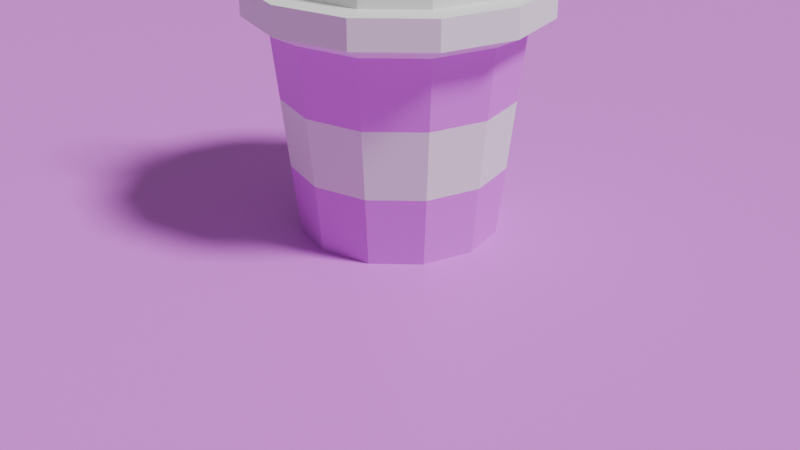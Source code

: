 # Source: cup.blend  (saved by Blender 4.0.36; exported with 4.5.12 LTS)
import bpy
from mathutils import Matrix  # noqa: F401  (used for matrix-valued properties, if any)

bpy.ops.wm.read_factory_settings(use_empty=True)
scene = bpy.context.scene
scene.name = 'Scene'

# ---- collections
col_collection = bpy.data.collections.new('Collection'); scene.collection.children.link(col_collection)

# ---- materials (node trees are filled in below, after node groups)
mat_x = bpy.data.materials.new('白')
mat_x.use_transparent_shadow = False
mat_001 = bpy.data.materials.new('ピンク.001')
mat_001.use_transparent_shadow = False
mat_x_1 = bpy.data.materials.new('ピンク')
mat_x_1.use_transparent_shadow = False

# ---- material node trees
mat_x.use_nodes = True; mat_x.node_tree.nodes.clear()
_N = mat_x.node_tree.nodes; _L = mat_x.node_tree.links
n0 = _N.new('ShaderNodeBsdfPrincipled'); n0.name = 'プリンシプルBSDF'; n0.location = (10, 300)
n0.inputs[3].default_value = 1.45
n1 = _N.new('ShaderNodeOutputMaterial'); n1.name = 'マテリアル出力'; n1.location = (300, 300)
_L.new(n0.outputs[0], n1.inputs[0])
n1.is_active_output = True
mat_001.use_nodes = True; mat_001.node_tree.nodes.clear()
_N = mat_001.node_tree.nodes; _L = mat_001.node_tree.links
n0 = _N.new('ShaderNodeBsdfPrincipled'); n0.name = 'プリンシプルBSDF'; n0.location = (10, 300)
n0.inputs[0].default_value = (0.7168, 0.1568, 0.8038, 1.0)
n0.inputs[3].default_value = 1.45
n1 = _N.new('ShaderNodeOutputMaterial'); n1.name = 'マテリアル出力'; n1.location = (300, 300)
_L.new(n0.outputs[0], n1.inputs[0])
n1.is_active_output = True
mat_x_1.use_nodes = True; mat_x_1.node_tree.nodes.clear()
_N = mat_x_1.node_tree.nodes; _L = mat_x_1.node_tree.links
n0 = _N.new('ShaderNodeBsdfPrincipled'); n0.name = 'プリンシプルBSDF'; n0.location = (10, 300)
n0.inputs[0].default_value = (0.7173, 0.1568, 0.804, 1.0)
n0.inputs[3].default_value = 1.45
n1 = _N.new('ShaderNodeOutputMaterial'); n1.name = 'マテリアル出力'; n1.location = (300, 300)
_L.new(n0.outputs[0], n1.inputs[0])
n1.is_active_output = True

# ---- world
world_world = bpy.data.worlds.new('World'); scene.world = world_world
world_world.use_nodes = True; world_world.node_tree.nodes.clear()
_N = world_world.node_tree.nodes; _L = world_world.node_tree.links
n0 = _N.new('ShaderNodeOutputWorld'); n0.name = 'World Output'; n0.location = (300, 300)
n1 = _N.new('ShaderNodeBackground'); n1.name = 'Background'; n1.location = (10, 300)
n1.inputs[0].default_value = (0.2357, 0.2357, 0.2357, 1.0)
_L.new(n1.outputs[0], n0.inputs[0])
n0.is_active_output = True
world_world.color = (0.05088, 0.05088, 0.05088)
world_world.use_sun_shadow = False
world_world.sun_shadow_jitter_overblur = 0.0

# ---- cameras
cam_camera = bpy.data.cameras.new('Camera')
cam_camera.clip_end = 100.0
cam_camera.ortho_scale = 7.314

# ---- lights
light_light = bpy.data.lights.new('Light', 'SUN')
light_light.transmission_factor = 0.0
light_light.angle = 0.1993
light_light.energy = 4.0
light_light.shadow_soft_size = 0.1
light_light.shadow_cascade_max_distance = 1000.0

# ---- meshes
me_003 = bpy.data.meshes.new('円.003')
me_003.from_pydata([(0.0, 1.0, 0.0), (-0.5, 0.866, 0.0), (-0.866, 0.5, 0.0), (-1.0, 0.0, 0.0), (-0.866, -0.5, 0.0), (-0.5, -0.866, 0.0), (0.0, -1.0, 0.0), (0.5, -0.866, 0.0), (0.866, -0.5, 0.0), (1.0, 0.0, 0.0), (0.866, 0.5, 0.0), (0.5, 0.866, 0.0), (1.097e-09, 1.221, 2.069), (-0.6105, 1.057, 2.069), (-1.057, 0.6105, 2.069), (-1.221, 1.097e-09, 2.069), (-1.057, -0.6105, 2.069), (-0.6105, -1.057, 2.069), (1.097e-09, -1.221, 2.069), (0.6105, -1.057, 2.069), (1.057, -0.6105, 2.069), (1.221, 1.097e-09, 2.069), (1.057, 0.6105, 2.069), (0.6105, 1.057, 2.069), (8.376e-09, 1.469, 2.195), (-0.7345, 1.272, 2.195), (-1.272, 0.7345, 2.195), (-1.469, 1.32e-09, 2.195), (-1.272, -0.7345, 2.195), (-0.7345, -1.272, 2.195), (8.376e-09, -1.469, 2.195), (0.7345, -1.272, 2.195), (1.272, -0.7345, 2.195), (1.469, 1.32e-09, 2.195), (1.272, 0.7345, 2.195), (0.7345, 1.272, 2.195), (1.847e-09, 1.2, 2.479), (-0.6001, 1.039, 2.479), (-1.039, 0.6001, 2.479), (-1.2, 1.32e-09, 2.479), (-1.039, -0.6001, 2.479), (-0.6001, -1.039, 2.479), (1.847e-09, -1.2, 2.479), (0.6001, -1.039, 2.479), (1.039, -0.6001, 2.479), (1.2, 1.32e-09, 2.479), (1.039, 0.6001, 2.479), (0.6001, 1.039, 2.479), (-0.7345, 1.272, 2.479), (1.847e-09, 1.469, 2.479), (-1.272, 0.7345, 2.479), (-1.469, 1.32e-09, 2.479), (-1.272, -0.7345, 2.479), (-0.7345, -1.272, 2.479), (1.847e-09, -1.469, 2.479), (0.7345, -1.272, 2.479), (1.272, -0.7345, 2.479), (1.469, 1.32e-09, 2.479), (1.272, 0.7345, 2.479), (0.7345, 1.272, 2.479), (-2.692e-08, 0.1982, 2.858), (-0.09908, 0.1716, 2.858), (-0.1716, 0.09908, 2.858), (-0.1982, 1.32e-09, 2.858), (-0.1716, -0.09908, 2.858), (-0.09908, -0.1716, 2.858), (-2.692e-08, -0.1982, 2.858), (0.09908, -0.1716, 2.858), (0.1716, -0.09908, 2.858), (0.1982, 1.32e-09, 2.858), (0.1716, 0.09908, 2.858), (0.09908, 0.1716, 2.858), (-0.6001, 1.039, 2.858), (-2.692e-08, 1.2, 2.858), (-1.039, 0.6001, 2.858), (-1.2, 1.32e-09, 2.858), (-1.039, -0.6001, 2.858), (-0.6001, -1.039, 2.858), (-2.692e-08, -1.2, 2.858), (0.6001, -1.039, 2.858), (1.039, -0.6001, 2.858), (1.2, 1.32e-09, 2.858), (1.039, 0.6001, 2.858), (0.6001, 1.039, 2.858), (-1.14e-06, 0.1447, 4.818), (-0.07236, 0.1253, 4.818), (-0.1253, 0.07235, 4.818), (-0.1447, 1.32e-09, 4.818), (-0.1253, -0.07235, 4.818), (-0.07236, -0.1253, 4.818), (-1.14e-06, -0.1447, 4.818), (0.07235, -0.1253, 4.818), (0.1253, -0.07235, 4.818), (0.1447, 1.32e-09, 4.818), (0.1253, 0.07235, 4.818), (0.07235, 0.1253, 4.818), (-0.09908, 0.1716, 4.818), (-1.143e-06, 0.1982, 4.818), (-0.1716, 0.09908, 4.818), (-0.1982, 1.32e-09, 4.818), (-0.1716, -0.09908, 4.818), (-0.09908, -0.1716, 4.818), (-1.143e-06, -0.1982, 4.818), (0.09908, -0.1716, 4.818), (0.1716, -0.09908, 4.818), (0.1982, 1.32e-09, 4.818), (0.1716, 0.09908, 4.818), (0.09908, 0.1716, 4.818), (-4.68e-06, 0.1447, 1.192e-07), (-0.07236, 0.1253, 1.192e-07), (-0.1253, 0.07235, 1.192e-07), (-0.1447, 1.32e-09, 1.192e-07), (-0.1253, -0.07235, 1.192e-07), (-0.07236, -0.1253, 1.192e-07), (-4.68e-06, -0.1447, 1.192e-07), (0.07235, -0.1253, 1.192e-07), (0.1253, -0.07235, 1.192e-07), (0.1447, 1.32e-09, 1.192e-07), (0.1253, 0.07235, 1.192e-07), (0.07235, 0.1253, 1.192e-07), (-0.5368, -0.9298, 0.6897), (-0.5736, -0.9936, 1.379), (-0.9936, -0.5736, 1.379), (-0.9298, -0.5368, 0.6897), (3.658e-10, 1.074, 0.6897), (7.315e-10, 1.147, 1.379), (0.5736, 0.9936, 1.379), (0.5368, 0.9298, 0.6897), (-0.9298, 0.5368, 0.6897), (-0.9936, 0.5736, 1.379), (-0.5736, 0.9936, 1.379), (-0.5368, 0.9298, 0.6897), (1.074, 3.658e-10, 0.6897), (1.147, 7.315e-10, 1.379), (0.9936, -0.5736, 1.379), (0.9298, -0.5368, 0.6897), (3.658e-10, -1.074, 0.6897), (7.315e-10, -1.147, 1.379), (-1.074, 3.658e-10, 0.6897), (-1.147, 7.315e-10, 1.379), (0.9298, 0.5368, 0.6897), (0.9936, 0.5736, 1.379), (0.5368, -0.9298, 0.6897), (0.5736, -0.9936, 1.379)], [], [(1, 0, 11, 10, 9, 8, 7, 6, 5, 4, 3, 2), (17, 18, 30, 29), (122, 121, 17, 16), (126, 125, 12, 23), (130, 129, 14, 13), (134, 133, 21, 20), (121, 137, 18, 17), (129, 139, 15, 14), (133, 141, 22, 21), (137, 143, 19, 18), (139, 122, 16, 15), (141, 126, 23, 22), (125, 130, 13, 12), (143, 134, 20, 19), (32, 33, 57, 56), (14, 15, 27, 26), (21, 22, 34, 33), (18, 19, 31, 30), (15, 16, 28, 27), (22, 23, 35, 34), (12, 13, 25, 24), (19, 20, 32, 31), (16, 17, 29, 28), (23, 12, 24, 35), (13, 14, 26, 25), (20, 21, 33, 32), (40, 41, 77, 76), (29, 30, 54, 53), (26, 27, 51, 50), (33, 34, 58, 57), (30, 31, 55, 54), (27, 28, 52, 51), (34, 35, 59, 58), (24, 25, 48, 49), (31, 32, 56, 55), (28, 29, 53, 52), (35, 24, 49, 59), (25, 26, 50, 48), (37, 36, 49, 48), (38, 37, 48, 50), (39, 38, 50, 51), (40, 39, 51, 52), (41, 40, 52, 53), (42, 41, 53, 54), (43, 42, 54, 55), (44, 43, 55, 56), (45, 44, 56, 57), (46, 45, 57, 58), (47, 46, 58, 59), (36, 47, 59, 49), (62, 63, 99, 98), (47, 36, 73, 83), (37, 38, 74, 72), (44, 45, 81, 80), (41, 42, 78, 77), (38, 39, 75, 74), (45, 46, 82, 81), (42, 43, 79, 78), (39, 40, 76, 75), (46, 47, 83, 82), (36, 37, 72, 73), (43, 44, 80, 79), (61, 60, 73, 72), (62, 61, 72, 74), (63, 62, 74, 75), (64, 63, 75, 76), (65, 64, 76, 77), (66, 65, 77, 78), (67, 66, 78, 79), (68, 67, 79, 80), (69, 68, 80, 81), (70, 69, 81, 82), (71, 70, 82, 83), (60, 71, 83, 73), (87, 88, 112, 111), (69, 70, 106, 105), (66, 67, 103, 102), (63, 64, 100, 99), (70, 71, 107, 106), (60, 61, 96, 97), (67, 68, 104, 103), (64, 65, 101, 100), (71, 60, 97, 107), (61, 62, 98, 96), (68, 69, 105, 104), (65, 66, 102, 101), (85, 84, 97, 96), (86, 85, 96, 98), (87, 86, 98, 99), (88, 87, 99, 100), (89, 88, 100, 101), (90, 89, 101, 102), (91, 90, 102, 103), (92, 91, 103, 104), (93, 92, 104, 105), (94, 93, 105, 106), (95, 94, 106, 107), (84, 95, 107, 97), (109, 110, 111, 112, 113, 114, 115, 116, 117, 118, 119, 108), (94, 95, 119, 118), (84, 85, 109, 108), (91, 92, 116, 115), (88, 89, 113, 112), (95, 84, 108, 119), (85, 86, 110, 109), (92, 93, 117, 116), (89, 90, 114, 113), (86, 87, 111, 110), (93, 94, 118, 117), (90, 91, 115, 114), (7, 8, 135, 142), (142, 135, 134, 143), (0, 1, 131, 124), (124, 131, 130, 125), (10, 11, 127, 140), (140, 127, 126, 141), (3, 4, 123, 138), (138, 123, 122, 139), (6, 7, 142, 136), (136, 142, 143, 137), (9, 10, 140, 132), (132, 140, 141, 133), (2, 3, 138, 128), (128, 138, 139, 129), (5, 6, 136, 120), (120, 136, 137, 121), (8, 9, 132, 135), (135, 132, 133, 134), (1, 2, 128, 131), (131, 128, 129, 130), (11, 0, 124, 127), (127, 124, 125, 126), (4, 5, 120, 123), (123, 120, 121, 122)])
me_003.polygons.foreach_set('material_index', [1, 0, 1, 1, 1, 1, 1, 1, 1, 1, 1, 1, 1, 1, 0, 0, 0, 0, 0, 0, 0, 0, 0, 0, 0, 0, 0, 0, 0, 0, 0, 0, 0, 0, 0, 0, 0, 0, 0, 0, 0, 0, 0, 0, 0, 0, 0, 0, 0, 0, 1, 0, 0, 0, 0, 0, 0, 0, 0, 0, 0, 0, 0, 0, 0, 0, 0, 0, 0, 0, 0, 0, 0, 0, 1, 1, 1, 1, 1, 1, 1, 1, 1, 1, 1, 1, 1, 1, 1, 1, 1, 1, 1, 1, 1, 1, 1, 1, 1, 1, 1, 1, 1, 1, 1, 1, 1, 1, 1, 1, 1, 0, 1, 0, 1, 0, 1, 0, 1, 0, 1, 0, 1, 0, 1, 0, 1, 0, 1, 0, 1, 0, 1, 0])
_uv = me_003.uv_layers.new(name='UVマップ')
_uv.uv.foreach_set('vector', [0.0, 0.0, 0.0, 0.0, 0.0, 0.0, 0.0, 0.0, 0.0, 0.0, 0.0, 0.0, 0.0, 0.0, 0.0, 0.0, 0.0, 0.0, 0.0, 0.0, 0.0, 0.0, 0.0, 0.0, 0.0, 0.0, 0.0, 0.0, 0.0, 0.0, 0.0, 0.0, 0.0, 0.0, 0.0, 0.0, 0.0, 0.0, 0.0, 0.0, 0.0, 0.0, 0.0, 0.0, 0.0, 0.0, 0.0, 0.0, 0.0, 0.0, 0.0, 0.0, 0.0, 0.0, 0.0, 0.0, 0.0, 0.0, 0.0, 0.0, 0.0, 0.0, 0.0, 0.0, 0.0, 0.0, 0.0, 0.0, 0.0, 0.0, 0.0, 0.0, 0.0, 0.0, 0.0, 0.0, 0.0, 0.0, 0.0, 0.0, 0.0, 0.0, 0.0, 0.0, 0.0, 0.0, 0.0, 0.0, 0.0, 0.0, 0.0, 0.0, 0.0, 0.0, 0.0, 0.0, 0.0, 0.0, 0.0, 0.0, 0.0, 0.0, 0.0, 0.0, 0.0, 0.0, 0.0, 0.0, 0.0, 0.0, 0.0, 0.0, 0.0, 0.0, 0.0, 0.0, 0.0, 0.0, 0.0, 0.0, 0.0, 0.0, 0.0, 0.0, 0.0, 0.0, 0.0, 0.0, 0.0, 0.0, 0.0, 0.0, 0.0, 0.0, 0.0, 0.0, 0.0, 0.0, 0.0, 0.0, 0.0, 0.0, 0.0, 0.0, 0.0, 0.0, 0.0, 0.0, 0.0, 0.0, 0.0, 0.0, 0.0, 0.0, 0.0, 0.0, 0.0, 0.0, 0.0, 0.0, 0.0, 0.0, 0.0, 0.0, 0.0, 0.0, 0.0, 0.0, 0.0, 0.0, 0.0, 0.0, 0.0, 0.0, 0.0, 0.0, 0.0, 0.0, 0.0, 0.0, 0.0, 0.0, 0.0, 0.0, 0.0, 0.0, 0.0, 0.0, 0.0, 0.0, 0.0, 0.0, 0.0, 0.0, 0.0, 0.0, 0.0, 0.0, 0.0, 0.0, 0.0, 0.0, 0.0, 0.0, 0.0, 0.0, 0.0, 0.0, 0.0, 0.0, 0.0, 0.0, 0.0, 0.0, 0.0, 0.0, 0.0, 0.0, 0.0, 0.0, 0.0, 0.0, 0.0, 0.0, 0.0, 0.0, 0.0, 0.0, 0.0, 0.0, 0.0, 0.0, 0.0, 0.0, 0.0, 0.0, 0.0, 0.0, 0.0, 0.0, 0.0, 0.0, 0.0, 0.0, 0.0, 0.0, 0.0, 0.0, 0.0, 0.0, 0.0, 0.0, 0.0, 0.0, 0.0, 0.0, 0.0, 0.0, 0.0, 0.0, 0.0, 0.0, 0.0, 0.0, 0.0, 0.0, 0.0, 0.0, 0.0, 0.0, 0.0, 0.0, 0.0, 0.0, 0.0, 0.0, 0.0, 0.0, 0.0, 0.0, 0.0, 0.0, 0.0, 0.0, 0.0, 0.0, 0.0, 0.0, 0.0, 0.0, 0.0, 0.0, 0.0, 0.0, 0.0, 0.0, 0.0, 0.0, 0.0, 0.0, 0.0, 0.0, 0.0, 0.0, 0.0, 0.0, 0.0, 0.0, 0.0, 0.0, 0.0, 0.0, 0.0, 0.0, 0.0, 0.0, 0.0, 0.0, 0.0, 0.0, 0.0, 0.0, 0.0, 0.0, 0.0, 0.0, 0.0, 0.0, 0.0, 0.0, 0.0, 0.0, 0.0, 0.0, 0.0, 0.0, 0.0, 0.0, 0.0, 0.0, 0.0, 0.0, 0.0, 0.0, 0.0, 0.0, 0.0, 0.0, 0.0, 0.0, 0.0, 0.0, 0.0, 0.0, 0.0, 0.0, 0.0, 0.0, 0.0, 0.0, 0.0, 0.0, 0.0, 0.0, 0.0, 0.0, 0.0, 0.0, 0.0, 0.0, 0.0, 0.0, 0.0, 0.0, 0.0, 0.0, 0.0, 0.0, 0.0, 0.0, 0.0, 0.0, 0.0, 0.0, 0.0, 0.0, 0.0, 0.0, 0.0, 0.0, 0.0, 0.0, 0.0, 0.0, 0.0, 0.0, 0.0, 0.0, 0.0, 0.0, 0.0, 0.0, 0.0, 0.0, 0.0, 0.0, 0.0, 0.0, 0.0, 0.0, 0.0, 0.0, 0.0, 0.0, 0.0, 0.0, 0.0, 0.0, 0.0, 0.0, 0.0, 0.0, 0.0, 0.0, 0.0, 0.0, 0.0, 0.0, 0.0, 0.0, 0.0, 0.0, 0.0, 0.0, 0.0, 0.0, 0.0, 0.0, 0.0, 0.0, 0.0, 0.0, 0.0, 0.0, 0.0, 0.0, 0.0, 0.0, 0.0, 0.0, 0.0, 0.0, 0.0, 0.0, 0.0, 0.0, 0.0, 0.0, 0.0, 0.0, 0.0, 0.0, 0.0, 0.0, 0.0, 0.0, 0.0, 0.0, 0.0, 0.0, 0.0, 0.0, 0.0, 0.0, 0.0, 0.0, 0.0, 0.0, 0.0, 0.0, 0.0, 0.0, 0.0, 0.0, 0.0, 0.0, 0.0, 0.0, 0.0, 0.0, 0.0, 0.0, 0.0, 0.0, 0.0, 0.0, 0.0, 0.0, 0.0, 0.0, 0.0, 0.0, 0.0, 0.0, 0.0, 0.0, 0.0, 0.0, 0.0, 0.0, 0.0, 0.0, 0.0, 0.0, 0.0, 0.0, 0.0, 0.0, 0.0, 0.0, 0.0, 0.0, 0.0, 0.0, 0.0, 0.0, 0.0, 0.0, 0.0, 0.0, 0.0, 0.0, 0.0, 0.0, 0.0, 0.0, 0.0, 0.0, 0.0, 0.0, 0.0, 0.0, 0.0, 0.0, 0.0, 0.0, 0.0, 0.0, 0.0, 0.0, 0.0, 0.0, 0.0, 0.0, 0.0, 0.0, 0.0, 0.0, 0.0, 0.0, 0.0, 0.0, 0.0, 0.0, 0.0, 0.0, 0.0, 0.0, 0.0, 0.0, 0.0, 0.0, 0.0, 0.0, 0.0, 0.0, 0.0, 0.0, 0.0, 0.0, 0.0, 0.0, 0.0, 0.0, 0.0, 0.0, 0.0, 0.0, 0.0, 0.0, 0.0, 0.0, 0.0, 0.0, 0.0, 0.0, 0.0, 0.0, 0.0, 0.0, 0.0, 0.0, 0.0, 0.0, 0.0, 0.0, 0.0, 0.0, 0.0, 0.0, 0.0, 0.0, 0.0, 0.0, 0.0, 0.0, 0.0, 0.0, 0.0, 0.0, 0.0, 0.0, 0.0, 0.0, 0.0, 0.0, 0.0, 0.0, 0.0, 0.0, 0.0, 0.0, 0.0, 0.0, 0.0, 0.0, 0.0, 0.0, 0.0, 0.0, 0.0, 0.0, 0.0, 0.0, 0.0, 0.0, 0.0, 0.0, 0.0, 0.0, 0.0, 0.0, 0.0, 0.0, 0.0, 0.0, 0.0, 0.0, 0.0, 0.0, 0.0, 0.0, 0.0, 0.0, 0.0, 0.0, 0.0, 0.0, 0.0, 0.0, 0.0, 0.0, 0.0, 0.0, 0.0, 0.0, 0.0, 0.0, 0.0, 0.0, 0.0, 0.0, 0.0, 0.0, 0.0, 0.0, 0.0, 0.0, 0.0, 0.0, 0.0, 0.0, 0.0, 0.0, 0.0, 0.0, 0.0, 0.0, 0.0, 0.0, 0.0, 0.0, 0.0, 0.0, 0.0, 0.0, 0.0, 0.0, 0.0, 0.0, 0.0, 0.0, 0.0, 0.0, 0.0, 0.0, 0.0, 0.0, 0.0, 0.0, 0.0, 0.0, 0.0, 0.0, 0.0, 0.0, 0.0, 0.0, 0.0, 0.0, 0.0, 0.0, 0.0, 0.0, 0.0, 0.0, 0.0, 0.0, 0.0, 0.0, 0.0, 0.0, 0.0, 0.0, 0.0, 0.0, 0.0, 0.0, 0.0, 0.0, 0.0, 0.0, 0.0, 0.0, 0.0, 0.0, 0.0, 0.0, 0.0, 0.0, 0.0, 0.0, 0.0, 0.0, 0.0, 0.0, 0.0, 0.0, 0.0, 0.0, 0.0, 0.0, 0.0, 0.0, 0.0, 0.0, 0.0, 0.0, 0.0, 0.0, 0.0, 0.0, 0.0, 0.0, 0.0, 0.0, 0.0, 0.0, 0.0, 0.0, 0.0, 0.0, 0.0, 0.0, 0.0, 0.0, 0.0, 0.0, 0.0, 0.0, 0.0, 0.0, 0.0, 0.0, 0.0, 0.0, 0.0, 0.0, 0.0, 0.0, 0.0, 0.0, 0.0, 0.0, 0.0, 0.0, 0.0, 0.0, 0.0, 0.0, 0.0, 0.0, 0.0, 0.0, 0.0, 0.0, 0.0, 0.0, 0.0, 0.0, 0.0, 0.0, 0.0, 0.0, 0.0, 0.0, 0.0, 0.0, 0.0, 0.0, 0.0, 0.0, 0.0, 0.0, 0.0, 0.0, 0.0, 0.0, 0.0, 0.0, 0.0, 0.0, 0.0, 0.0, 0.0, 0.0, 0.0, 0.0, 0.0, 0.0, 0.0, 0.0, 0.0, 0.0, 0.0, 0.0, 0.0, 0.0, 0.0, 0.0, 0.0, 0.0, 0.0, 0.0, 0.0, 0.0, 0.0, 0.0, 0.0, 0.0, 0.0, 0.0, 0.0, 0.0, 0.0, 0.0, 0.0, 0.0, 0.0, 0.0, 0.0, 0.0, 0.0, 0.0, 0.0, 0.0, 0.0, 0.0, 0.0, 0.0, 0.0, 0.0, 0.0, 0.0, 0.0, 0.0, 0.0, 0.0, 0.0, 0.0, 0.0, 0.0, 0.0, 0.0, 0.0, 0.0, 0.0, 0.0, 0.0, 0.0, 0.0, 0.0, 0.0, 0.0, 0.0, 0.0, 0.0, 0.0, 0.0, 0.0, 0.0, 0.0, 0.0, 0.0, 0.0, 0.0, 0.0, 0.0, 0.0, 0.0, 0.0, 0.0, 0.0, 0.0, 0.0, 0.0, 0.0, 0.0, 0.0, 0.0, 0.0, 0.0, 0.0, 0.0, 0.0, 0.0, 0.0, 0.0, 0.0, 0.0, 0.0, 0.0, 0.0, 0.0, 0.0, 0.0, 0.0, 0.0, 0.0, 0.0, 0.0, 0.0, 0.0, 0.0, 0.0, 0.0, 0.0, 0.0, 0.0, 0.0, 0.0, 0.0, 0.0, 0.0, 0.0, 0.0, 0.0, 0.0, 0.0, 0.0, 0.0, 0.0, 0.0, 0.0, 0.0, 0.0, 0.0, 0.0, 0.0, 0.0, 0.0, 0.0, 0.0, 0.0, 0.0, 0.0, 0.0, 0.0, 0.0, 0.0, 0.0, 0.0, 0.0, 0.0, 0.0, 0.0, 0.0, 0.0, 0.0, 0.0, 0.0, 0.0, 0.0, 0.0, 0.0, 0.0, 0.0, 0.0, 0.0, 0.0, 0.0, 0.0, 0.0, 0.0, 0.0, 0.0, 0.0, 0.0, 0.0, 0.0, 0.0, 0.0, 0.0, 0.0, 0.0, 0.0, 0.0, 0.0, 0.0, 0.0, 0.0, 0.0, 0.0, 0.0, 0.0, 0.0, 0.0, 0.0, 0.0, 0.0, 0.0, 0.0, 0.0, 0.0, 0.0, 0.0, 0.0, 0.0, 0.0, 0.0, 0.0, 0.0, 0.0, 0.0, 0.0, 0.0, 0.0, 0.0, 0.0, 0.0, 0.0, 0.0, 0.0, 0.0, 0.0, 0.0, 0.0, 0.0, 0.0, 0.0, 0.0, 0.0, 0.0, 0.0, 0.0, 0.0, 0.0, 0.0, 0.0, 0.0, 0.0, 0.0, 0.0, 0.0])
me_003.materials.append(mat_x)
me_003.materials.append(mat_001)
me_003.update()
me_x = bpy.data.meshes.new('平面')
me_x.from_pydata([(-1.0, -1.0, 0.0), (1.0, -1.0, 0.0), (-1.0, 1.0, 0.0), (1.0, 1.0, 0.0)], [], [(0, 1, 3, 2)])
_uv = me_x.uv_layers.new(name='UVマップ')
_uv.uv.foreach_set('vector', [0.0, 0.0, 1.0, 0.0, 1.0, 1.0, 0.0, 1.0])
me_x.materials.append(mat_x_1)
me_x.update()

# ---- objects
ob_light = bpy.data.objects.new('Light', light_light)
ob_camera = bpy.data.objects.new('Camera', cam_camera)
ob_x = bpy.data.objects.new('円', me_003)
ob_x_1 = bpy.data.objects.new('平面', me_x)

# ---- transforms, parenting, visibility, modifiers, constraints
ob_light.location = (4.076, 10.31, 5.904)
ob_light.rotation_euler = (0.6503, 0.05522, 1.866)
ob_light.lock_rotations_4d = False
ob_light.empty_display_type = 'ARROWS'
ob_light.color = (0.0, 0.0, 0.0, 0.0)
ob_light.lineart.crease_threshold = 0.0
ob_camera.location = (7.359, -6.926, 4.958)
ob_camera.rotation_euler = (1.109, 0.0, 0.8149)
ob_camera.lock_rotations_4d = False
ob_camera.empty_display_type = 'ARROWS'
ob_camera.color = (0.0, 0.0, 0.0, 0.0)
ob_camera.display_type = 'WIRE'
ob_camera.lineart.crease_threshold = 0.0
ob_x.location = (0.0, 0.0, 0.0)
ob_x_1.location = (0.0, 0.0, 0.0)
ob_x_1.scale = (14.91, 14.91, 14.91)

# ---- collection membership
col_collection.objects.link(ob_light)
col_collection.objects.link(ob_camera)
col_collection.objects.link(ob_x)
col_collection.objects.link(ob_x_1)

# ---- scene / render settings (as saved in the file)
scene.camera = ob_camera
scene.frame_start = 1; scene.frame_end = 250; scene.frame_set(1)
scene.render.engine = 'BLENDER_EEVEE_NEXT'
scene.cycles.sampling_pattern = 'TABULATED_SOBOL'
bpy.context.view_layer.update()
